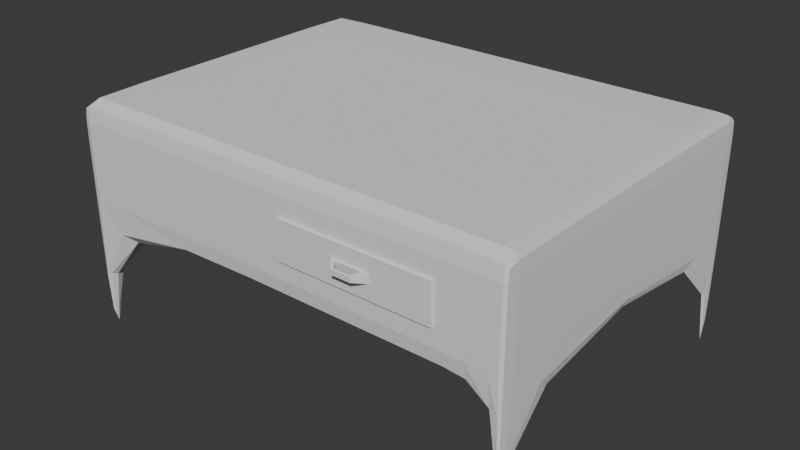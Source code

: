 # Source: Table.blend  (saved by Blender 4.3.32; exported with 4.5.12 LTS)
import bpy
from mathutils import Matrix  # noqa: F401  (used for matrix-valued properties, if any)

bpy.ops.wm.read_factory_settings(use_empty=True)
scene = bpy.context.scene
scene.name = 'Scene'

# ---- world
world_world = bpy.data.worlds.new('World'); scene.world = world_world
world_world.use_nodes = True; world_world.node_tree.nodes.clear()
_N = world_world.node_tree.nodes; _L = world_world.node_tree.links
n0 = _N.new('ShaderNodeOutputWorld'); n0.name = 'World Output'; n0.location = (300, 300)
n1 = _N.new('ShaderNodeBackground'); n1.name = 'Background'; n1.location = (10, 300)
n1.inputs[0].default_value = (0.05088, 0.05088, 0.05088, 1.0)
_L.new(n1.outputs[0], n0.inputs[0])
n0.is_active_output = True
world_world.color = (0.05088, 0.05088, 0.05088)
world_world.sun_shadow_jitter_overblur = 0.0

# ---- meshes
me_cube_001 = bpy.data.meshes.new('Cube.001')
me_cube_001.from_pydata([(-0.9951, -0.9858, -1.257), (-0.9927, -0.9787, 0.8333), (-0.9951, 0.9892, -1.257), (-0.9927, 0.9838, 0.8333), (0.9966, -0.9858, -1.257), (0.9949, -0.9787, 0.8333), (0.9966, 0.9892, -1.257), (0.9949, 0.9838, 0.8333), (0.7669, 0.9892, -0.8889), (-0.1046, 0.9892, -0.8889), (-0.1046, 0.9892, 0.8889), (0.7669, 0.9892, 0.8889), (-0.1046, -0.9858, -0.8889), (0.7669, -0.9858, -0.8889), (0.7669, -0.9858, 0.8889), (-0.1046, -0.9858, 0.8889), (-0.9951, -0.9858, -0.3333), (-0.9951, -0.9858, 0.3333), (-0.9951, 0.9892, 0.3333), (-0.9951, 0.9892, -0.3333), (0.9966, 0.9892, 0.3333), (0.9966, 0.9892, -0.3333), (0.9966, -0.9858, 0.3333), (0.9966, -0.9858, -0.3333), (0.7255, -1.0, -0.2222), (0.06791, -1.0, -0.2222), (-0.1046, 1.0, 0.3333), (-0.1046, 1.0, -0.3333), (0.7669, 1.0, 0.3333), (0.7669, 1.0, -0.3333), (0.7255, -1.0, 0.2222), (0.06791, -1.0, 0.2222), (-0.85, 0.9922, -1.185), (-0.8031, -0.9858, 0.8889), (-0.8031, 0.9892, 0.8889), (-0.85, -0.9898, -1.185), (-0.8031, 1.0, -0.3333), (-0.8031, 1.0, 0.3333), (-0.8031, -1.0, -0.3333), (-0.8031, -1.0, 0.3333), (0.9415, 0.9892, 0.8889), (0.9521, -0.9898, -1.185), (0.9521, 0.9922, -1.185), (0.9415, -0.9858, 0.8889), (0.9415, -1.0, -0.3333), (0.9415, -1.0, 0.3333), (0.9415, 1.0, -0.3333), (0.9415, 1.0, 0.3333), (-0.9965, -0.7029, -1.185), (-0.9951, -0.6206, 0.8889), (0.9975, -0.7029, -1.185), (0.9966, -0.6206, 0.8889), (0.7669, -0.6206, 1.0), (-0.1046, -0.6206, 1.0), (-0.1046, -0.6206, -1.0), (0.7669, -0.6206, -1.0), (1.0, -0.6206, -0.3333), (1.0, -0.6206, 0.3333), (-1.0, -0.6206, -0.3333), (-1.0, -0.6206, 0.3333), (-0.85, -0.7029, -1.265), (-0.8031, -0.6206, 1.0), (0.9415, -0.6206, 1.0), (0.9521, -0.7029, -1.265), (-0.9951, 0.6377, 0.8889), (0.9975, 0.721, -1.185), (-1.0, 0.6377, -0.3333), (-1.0, 0.6377, 0.3333), (-0.9965, 0.721, -1.185), (0.9966, 0.6377, 0.8889), (0.7669, 0.6377, 1.0), (-0.1046, 0.6377, 1.0), (-0.1046, 0.6377, -1.0), (0.7669, 0.6377, -1.0), (1.0, 0.6377, -0.3333), (1.0, 0.6377, 0.3333), (-0.85, 0.721, -1.265), (-0.8031, 0.6377, 1.0), (0.9415, 0.6377, 1.0), (0.9521, 0.721, -1.265), (0.1842, 0.9892, -0.8889), (0.1842, 0.9892, 0.8889), (0.1842, -0.9858, -0.8889), (0.1842, -0.9858, 0.8889), (0.1842, 1.0, -0.3333), (0.1842, 1.0, 0.3333), (0.1842, -1.0, -0.3333), (0.1842, -1.0, 0.3333), (0.1842, -0.6206, -1.0), (0.1842, -0.6206, 1.0), (0.1842, 0.6377, 1.0), (0.1842, 0.6377, -1.0), (0.6013, 0.9892, 0.8889), (0.6013, -0.9858, -0.8889), (0.6013, 1.0, -0.3333), (0.6013, 1.0, 0.3333), (0.6013, -0.6206, 1.0), (0.6013, 0.6377, 1.0), (0.6013, 0.9892, -0.8889), (0.6013, -0.9858, 0.8889), (0.6013, -1.0, -0.3333), (0.6013, -1.0, 0.3333), (0.6013, -0.6206, -1.0), (0.6013, 0.6377, -1.0), (-0.9927, -0.936, -2.655), (-0.9927, -0.9787, -2.655), (-0.978, 0.9838, -2.655), (-0.9927, 0.9838, -2.655), (0.9949, 0.9514, -2.655), (0.9949, 0.9838, -2.655), (0.9846, -0.9787, -2.655), (0.9949, -0.9787, -2.655), (-0.978, -0.9787, -2.655), (-0.978, -0.936, -2.655), (0.9846, 0.9838, -2.655), (0.9846, -0.936, -2.655), (0.9949, -0.936, -2.655), (-0.9927, 0.9514, -2.655), (-0.978, 0.9514, -2.655), (0.9846, 0.9514, -2.655), (-0.999, -0.9341, -1.249), (-0.9947, -0.9846, 0.6456), (-0.9947, 0.9284, 0.8794), (-0.9951, 0.9892, -0.6987), (-0.9724, 0.9979, -1.249), (0.9844, 0.9883, 0.8794), (0.9966, 0.9892, -0.6987), (0.9993, 0.9444, -1.249), (0.9963, -0.9179, 0.8794), (0.9966, -0.9858, -0.6987), (0.9866, -0.9972, -1.249), (-0.9635, -0.9846, 0.8794), (0.8561, 0.9895, -0.9195), (0.06623, 0.9892, -0.8889), (-0.4533, 0.9892, 0.8889), (0.7068, 0.9892, 0.8889), (-0.4583, -0.9862, -0.9195), (0.7068, -0.9858, -0.8889), (0.855, -0.9858, 0.8889), (0.06623, -0.9858, 0.8889), (0.7669, -0.9188, 0.9861), (-0.1046, -0.9188, 0.9861), (-0.1046, -0.9188, -0.9861), (0.7669, -0.9188, -0.9861), (0.7634, -0.9982, -0.6435), (-0.09022, -0.9982, -0.6435), (-0.1046, 0.9987, -0.6528), (0.7669, 0.9987, -0.6528), (-0.9951, -0.9858, -0.6987), (-0.9951, -0.9858, 4.657e-10), (-0.9947, 0.9883, 0.6456), (-0.9951, 0.9892, 2.328e-09), (0.9963, 0.9883, 0.6456), (0.9966, 0.9892, 2.328e-09), (0.9963, -0.9846, 0.6456), (0.9966, -0.9858, 2.328e-09), (0.7634, -0.9982, 0.6435), (0.7296, -1.0, 3.725e-09), (-0.09022, -0.9982, 0.6435), (0.06524, -1.0, -3.725e-09), (-0.1046, 0.9987, 0.6528), (-0.1046, 1.0, 2.328e-09), (0.7669, 0.9987, 0.6528), (0.7669, 1.0, 2.328e-09), (0.7068, 1.0, -0.3333), (0.7068, 1.0, 0.3333), (-0.4533, 1.0, -0.3333), (-0.4533, 1.0, 0.3333), (0.08779, -1.0, -0.3194), (0.08779, -1.0, 0.3194), (0.8508, -1.0, -0.3241), (0.8508, -1.0, 0.3241), (-0.9638, -0.9982, -0.3333), (-0.9638, -0.9982, 0.3333), (0.9996, -0.9188, -0.3333), (0.9996, -0.9188, 0.3333), (0.9846, 0.9987, -0.3333), (0.9846, 0.9987, 0.3333), (-0.9994, 0.9291, -0.3333), (-0.9994, 0.9291, 0.3333), (-0.4583, 0.9895, -0.9195), (-0.4533, -0.9858, 0.8889), (-0.9635, 0.9883, 0.8794), (-0.9724, -0.9972, -1.249), (-0.9638, 0.9987, -0.3333), (-0.9638, 0.9987, 0.3333), (-0.4355, -1.0, -0.3241), (-0.4355, -1.0, 0.3241), (-0.8031, -1.0, 0.0), (-0.8081, -0.9989, -0.6834), (-0.8031, 1.0, 2.328e-09), (-0.8081, 0.9992, -0.6834), (-0.8031, 0.9987, 0.6528), (-0.8093, -0.9345, -1.337), (-0.8031, -0.9188, 0.9861), (-0.8031, -0.9982, 0.6528), (0.855, 0.9892, 0.8889), (0.8561, -0.9862, -0.9195), (0.9866, 0.9979, -1.249), (0.9844, -0.9846, 0.8794), (0.9846, -0.9982, -0.3333), (0.9846, -0.9982, 0.3333), (0.855, 1.0, -0.3333), (0.855, 1.0, 0.3333), (0.9415, 1.0, 2.328e-09), (0.9426, 0.9992, -0.6834), (0.9415, -1.0, 0.0), (0.9426, -0.9989, -0.6834), (0.9415, -0.9982, 0.6528), (0.9415, -0.9188, 0.9861), (0.9411, -0.9345, -1.337), (0.9415, 0.9987, 0.6528), (-0.9954, 0.01002, -0.9501), (-0.9947, -0.9179, 0.8794), (0.9993, -0.9341, -1.249), (0.9966, 0.009844, 0.8889), (0.7669, 0.009844, 1.0), (-0.1046, 0.009844, 1.0), (-0.1046, 0.009844, -1.0), (0.7669, 0.009844, -1.0), (1.0, 0.009844, -0.3333), (1.0, 0.009844, 0.3333), (-0.9994, -0.9188, -0.3333), (-0.9994, -0.9188, 0.3333), (-0.8131, 0.01002, -1.055), (-0.8031, 0.009844, 1.0), (0.9415, 0.009844, 1.0), (0.9438, 0.01002, -1.055), (0.8561, -0.6294, -1.027), (0.9846, -0.6206, 0.9861), (-0.4533, -0.6206, 1.0), (-0.9726, -0.627, -1.337), (-1.0, -0.6206, 0.0), (-0.9996, -0.6294, -0.6834), (1.0, -0.6206, 2.328e-09), (0.9997, -0.6294, -0.6834), (0.06623, -0.6206, -1.0), (-0.4583, -0.6294, -1.027), (0.7068, -0.6206, 1.0), (0.855, -0.6206, 1.0), (-0.9638, -0.6206, 0.9861), (0.9867, -0.627, -1.337), (0.9996, -0.6206, 0.6528), (-0.9994, -0.6206, 0.6528), (-0.9951, 0.009844, 0.8889), (0.9968, 0.01002, -0.9501), (-1.0, 0.009844, -0.3333), (-1.0, 0.009844, 0.3333), (-0.999, 0.9444, -1.249), (0.9963, 0.9284, 0.8794), (0.7669, 0.9291, 0.9861), (-0.1046, 0.9291, 0.9861), (-0.1046, 0.9291, -0.9861), (0.7669, 0.9291, -0.9861), (0.9996, 0.9291, -0.3333), (0.9996, 0.9291, 0.3333), (-0.8093, 0.9448, -1.337), (-0.8031, 0.9291, 0.9861), (0.9415, 0.9291, 0.9861), (0.9411, 0.9448, -1.337), (0.9996, 0.6377, 0.6528), (0.9867, 0.647, -1.337), (-0.9638, 0.6377, 0.9861), (0.855, 0.6377, 1.0), (0.7068, 0.6377, 1.0), (-0.4583, 0.6466, -1.027), (0.06623, 0.6377, -1.0), (0.9997, 0.6466, -0.6834), (1.0, 0.6377, 2.328e-09), (-0.9726, 0.647, -1.337), (-0.4533, 0.6377, 1.0), (0.9846, 0.6377, 0.9861), (0.8561, 0.6466, -1.027), (-1.0, 0.6377, 2.328e-09), (-0.9996, 0.6466, -0.6834), (-0.9994, 0.6377, 0.6528), (0.392, 0.9892, -0.8889), (0.06623, 0.9892, 0.8889), (0.06623, -0.9858, -0.8889), (0.392, -0.9858, 0.8889), (0.06623, 1.0, -0.3333), (0.06623, 1.0, 0.3333), (0.392, -1.0, -0.3333), (0.392, -1.0, 0.3333), (0.392, -0.6206, -1.0), (0.06623, -0.6206, 1.0), (0.06623, 0.6377, 1.0), (0.392, 0.6377, -1.0), (0.1842, 0.9291, -0.9861), (0.1842, 0.9291, 0.9861), (0.1842, 0.009844, 1.0), (0.1842, 0.009844, -1.0), (0.1842, -0.9982, -0.6528), (0.1842, 1.0, 2.328e-09), (0.1842, 0.9987, -0.6528), (0.1842, 0.9987, 0.6528), (0.1842, -0.9982, 0.6528), (0.1842, -0.9188, -0.9861), (0.1842, -0.9188, 0.9861), (0.392, 0.9892, 0.8889), (0.392, -0.9858, -0.8889), (0.392, 1.0, -0.3333), (0.392, 1.0, 0.3333), (0.392, -0.6206, 1.0), (0.392, 0.6377, 1.0), (0.7068, 0.9892, -0.8889), (0.7068, -0.9858, 0.8889), (0.7016, -1.0, -0.3194), (0.7016, -1.0, 0.3194), (0.7068, -0.6206, -1.0), (0.7068, 0.6377, -1.0), (0.6013, -0.9188, 0.9861), (0.6013, -0.9982, 0.6528), (0.6013, -0.9982, -0.6528), (0.6013, 0.009844, 1.0), (0.6013, 0.9291, 0.9861), (0.6013, 0.9291, -0.9861), (0.6013, 0.009844, -1.0), (0.6013, 1.0, 2.328e-09), (0.6013, 0.9987, -0.6528), (0.6013, 0.9987, 0.6528), (0.6013, -0.9188, -0.9861), (-0.9943, -0.9574, -2.776), (-0.9854, 0.9874, -2.776), (0.996, 0.9676, -2.776), (0.9898, -0.9833, -2.776), (-0.9854, -0.9833, -2.776), (-0.9764, -0.9574, -2.776), (0.9898, 0.9874, -2.776), (0.9835, -0.9574, -2.776), (0.996, -0.9574, -2.776), (-0.9854, -0.9314, -2.776), (0.9898, -0.9314, -2.776), (-0.9943, 0.9676, -2.776), (-0.9764, 0.9676, -2.776), (0.9835, 0.9676, -2.776), (0.9898, 0.9479, -2.776), (-0.9854, 0.9479, -2.776), (0.9963, -0.9846, -2.066), (0.9964, -0.9068, -2.06), (0.98, 0.9886, -2.06), (0.98, 0.9238, -2.068), (-0.9631, -0.985, -2.06), (-0.9631, -0.9068, -2.068), (0.9964, 0.9238, -2.06), (0.9963, 0.9883, -2.066), (-0.9948, -0.9068, -2.06), (-0.9947, -0.9846, -2.066), (-0.9948, 0.9238, -2.06), (-0.9631, 0.9238, -2.068), (0.98, -0.9068, -2.068), (0.98, -0.985, -2.06), (-0.9947, 0.9883, -2.066), (-0.9631, 0.9886, -2.06), (-0.9988, 0.9289, 0.651), (0.9845, 0.9974, 0.651), (0.9992, -0.9186, 0.651), (-0.9637, -0.9965, 0.651), (0.9988, 0.9634, -2.076), (-0.9637, -0.9186, 0.9727), (0.855, -0.9188, 0.9861), (0.06623, -0.9188, 0.9861), (-0.4555, -0.9211, -1.027), (0.7068, -0.9188, -0.9861), (0.8541, -0.9982, 0.6505), (0.06982, -0.9982, 0.6505), (-0.4533, 0.9987, 0.6528), (0.7068, 0.9987, 0.6528), (0.7068, 0.9987, -0.6528), (0.7068, 1.0, 1.921e-09), (-0.4546, 0.9987, -0.6585), (-0.4533, 1.0, 1.921e-09), (0.06982, -0.9982, -0.6505), (0.8544, -0.9983, -0.6562), (0.8503, -1.0, -3.725e-09), (-0.9651, -0.998, -0.6968), (-0.9638, -0.9982, 0.0), (0.9995, -0.921, -0.6968), (0.9996, -0.9188, 1.921e-09), (0.9849, 0.9985, -0.6968), (0.9846, 0.9987, 1.921e-09), (-0.9993, 0.9313, -0.6968), (-0.9994, 0.9291, 1.921e-09), (-0.4321, -1.0, 0.0), (-0.451, -0.9983, -0.6562), (-0.9638, 0.9987, 1.921e-09), (-0.9651, 0.9985, -0.6968), (-0.9637, 0.9974, 0.651), (-0.9535, -0.9532, -2.084), (-0.4533, -0.9188, 0.9861), (-0.4498, -0.9982, 0.6505), (0.855, 1.0, 1.921e-09), (0.8553, 0.9987, -0.6585), (0.9846, -0.9982, 1.921e-09), (0.9849, -0.998, -0.6968), (0.9845, -0.9965, 0.651), (0.9845, -0.9186, 0.9727), (0.8553, -0.9211, -1.027), (0.855, 0.9987, 0.6528), (0.8556, 0.009869, -1.01), (0.9846, 0.009844, 0.9861), (-0.4533, 0.009844, 1.0), (-0.9664, 0.01018, -1.069), (-0.9994, -0.9188, 0.0), (-0.9993, -0.921, -0.6968), (1.0, 0.009844, 1.921e-09), (0.9996, 0.009869, -0.6643), (0.7068, 0.009844, -1.0), (-0.4559, 0.009869, -1.01), (0.06623, 0.009844, 1.0), (0.855, 0.009844, 1.0), (-0.9638, 0.009844, 0.9861), (0.9852, 0.01018, -1.069), (0.9996, 0.009844, 0.6528), (-0.9988, -0.9186, 0.651), (0.9992, 0.9289, 0.651), (0.9761, 0.9635, -2.084), (-0.9637, 0.9289, 0.9727), (0.855, 0.9291, 0.9861), (0.06623, 0.9291, 0.9861), (-0.4555, 0.9314, -1.027), (0.7068, 0.9291, -0.9861), (0.9995, 0.9313, -0.6968), (0.9996, 0.9291, 1.921e-09), (0.9988, -0.9531, -2.076), (-0.4533, 0.9291, 0.9861), (0.9845, 0.9289, 0.9727), (0.8553, 0.9314, -1.027), (-1.0, 0.009844, 1.921e-09), (-0.9995, 0.009869, -0.6643), (-0.9994, 0.009843, 0.6528), (0.06623, 0.9291, -0.9861), (0.392, 0.9291, 0.9861), (0.392, 0.009844, 1.0), (0.06623, 0.009844, -1.0), (0.392, -0.9982, -0.6528), (0.06623, 1.0, 1.921e-09), (0.06623, 0.9987, -0.6528), (0.06623, 0.9987, 0.6528), (0.392, -0.9982, 0.6528), (0.06623, -0.9188, -0.9861), (0.392, -0.9188, 0.9861), (0.7068, -0.9188, 0.9861), (0.706, -0.9982, 0.6505), (0.706, -0.9982, -0.6505), (0.7068, 0.009844, 1.0), (0.7068, 0.9291, 0.9861), (0.392, 0.9291, -0.9861), (0.392, 0.009844, -1.0), (0.392, 1.0, 1.921e-09), (0.392, 0.9987, -0.6528), (0.392, 0.9987, 0.6528), (0.392, -0.9188, -0.9861), (0.9898, -0.9574, -3.029), (-0.9854, -0.9574, -3.029), (0.9898, 0.9676, -3.029), (-0.9854, 0.9676, -3.029), (-0.9983, -0.9531, -2.076), (-0.9831, -0.8858, -2.084), (0.9892, 0.9051, -2.084), (-0.9831, 0.9051, -2.084), (0.9761, -0.9532, -2.084), (-0.9983, 0.9634, -2.076), (0.9892, -0.9949, -2.076), (0.9892, -0.8858, -2.084), (-0.9535, 0.9635, -2.084), (-0.983, -0.9949, -2.076), (0.9892, 0.9961, -2.076), (-0.983, 0.9961, -2.076)], [], [(67, 275, 354, 179), (275, 64, 122, 354), (354, 122, 3, 150), (179, 354, 150, 18), (47, 211, 355, 177), (211, 40, 125, 355), (355, 125, 7, 152), (177, 355, 152, 20), (57, 242, 356, 175), (242, 51, 128, 356), (356, 128, 5, 154), (175, 356, 154, 22), (39, 195, 357, 173), (195, 33, 131, 357), (357, 131, 1, 121), (173, 357, 121, 17), (6, 127, 358, 345), (127, 65, 344, 358), (358, 344, 108, 324), (345, 358, 324, 109), (61, 240, 359, 194), (240, 49, 213, 359), (359, 213, 1, 131), (194, 359, 131, 33), (62, 239, 360, 209), (239, 52, 140, 360), (360, 140, 14, 138), (209, 360, 138, 43), (89, 285, 361, 298), (285, 53, 141, 361), (361, 141, 15, 139), (298, 361, 139, 83), (60, 237, 362, 193), (237, 54, 142, 362), (362, 142, 12, 136), (193, 362, 136, 35), (102, 309, 363, 321), (309, 55, 143, 363), (363, 143, 13, 137), (321, 363, 137, 93), (45, 208, 364, 171), (208, 43, 138, 364), (364, 138, 14, 156), (171, 364, 156, 30), (87, 296, 365, 169), (296, 83, 139, 365), (365, 139, 15, 158), (169, 365, 158, 31), (37, 192, 366, 167), (192, 34, 134, 366), (366, 134, 10, 160), (167, 366, 160, 26), (95, 320, 367, 165), (320, 92, 135, 367), (367, 135, 11, 162), (165, 367, 162, 28), (98, 319, 368, 305), (319, 94, 164, 368), (368, 164, 29, 147), (305, 368, 147, 8), (94, 318, 369, 164), (318, 95, 165, 369), (369, 165, 28, 163), (164, 369, 163, 29), (32, 191, 370, 180), (191, 36, 166, 370), (370, 166, 27, 146), (180, 370, 146, 9), (36, 190, 371, 166), (190, 37, 167, 371), (371, 167, 26, 161), (166, 371, 161, 27), (82, 292, 372, 278), (292, 86, 168, 372), (372, 168, 25, 145), (278, 372, 145, 12), (41, 207, 373, 197), (207, 44, 170, 373), (373, 170, 24, 144), (197, 373, 144, 13), (44, 206, 374, 170), (206, 45, 171, 374), (374, 171, 30, 157), (170, 374, 157, 24), (35, 189, 375, 183), (189, 38, 172, 375), (375, 172, 16, 148), (183, 375, 148, 0), (38, 188, 376, 172), (188, 39, 173, 376), (376, 173, 17, 149), (172, 376, 149, 16), (50, 235, 377, 214), (235, 56, 174, 377), (377, 174, 23, 129), (214, 377, 129, 4), (56, 234, 378, 174), (234, 57, 175, 378), (378, 175, 22, 155), (174, 378, 155, 23), (42, 205, 379, 198), (205, 46, 176, 379), (379, 176, 21, 126), (198, 379, 126, 6), (46, 204, 380, 176), (204, 47, 177, 380), (380, 177, 20, 153), (176, 380, 153, 21), (68, 274, 381, 248), (274, 66, 178, 381), (381, 178, 19, 123), (248, 381, 123, 2), (66, 273, 382, 178), (273, 67, 179, 382), (382, 179, 18, 151), (178, 382, 151, 19), (25, 159, 383, 186), (159, 31, 187, 383), (383, 187, 39, 188), (186, 383, 188, 38), (12, 145, 384, 136), (145, 25, 186, 384), (384, 186, 38, 189), (136, 384, 189, 35), (19, 151, 385, 184), (151, 18, 185, 385), (385, 185, 37, 190), (184, 385, 190, 36), (2, 123, 386, 124), (123, 19, 184, 386), (386, 184, 36, 191), (124, 386, 191, 32), (18, 150, 387, 185), (150, 3, 182, 387), (387, 182, 34, 192), (185, 387, 192, 37), (60, 193, 388, 343), (193, 35, 342, 388), (388, 342, 112, 327), (343, 388, 327, 113), (53, 230, 389, 141), (230, 61, 194, 389), (389, 194, 33, 181), (141, 389, 181, 15), (31, 158, 390, 187), (158, 15, 181, 390), (390, 181, 33, 195), (187, 390, 195, 39), (29, 163, 391, 202), (163, 28, 203, 391), (391, 203, 47, 204), (202, 391, 204, 46), (8, 147, 392, 132), (147, 29, 202, 392), (392, 202, 46, 205), (132, 392, 205, 42), (23, 155, 393, 200), (155, 22, 201, 393), (393, 201, 45, 206), (200, 393, 206, 44), (4, 129, 394, 130), (129, 23, 200, 394), (394, 200, 44, 207), (130, 394, 207, 41), (22, 154, 395, 201), (154, 5, 199, 395), (395, 199, 43, 208), (201, 395, 208, 45), (51, 229, 396, 128), (229, 62, 209, 396), (396, 209, 43, 199), (128, 396, 199, 5), (55, 228, 397, 143), (228, 63, 210, 397), (397, 210, 41, 197), (143, 397, 197, 13), (28, 162, 398, 203), (162, 11, 196, 398), (398, 196, 40, 211), (203, 398, 211, 47), (73, 272, 399, 219), (272, 79, 227, 399), (399, 227, 63, 228), (219, 399, 228, 55), (69, 271, 400, 215), (271, 78, 226, 400), (400, 226, 62, 229), (215, 400, 229, 51), (71, 270, 401, 217), (270, 77, 225, 401), (401, 225, 61, 230), (217, 401, 230, 53), (68, 269, 402, 212), (269, 76, 224, 402), (402, 224, 60, 231), (212, 402, 231, 48), (16, 149, 403, 222), (149, 17, 223, 403), (403, 223, 59, 232), (222, 403, 232, 58), (0, 148, 404, 120), (148, 16, 222, 404), (404, 222, 58, 233), (120, 404, 233, 48), (74, 268, 405, 220), (268, 75, 221, 405), (405, 221, 57, 234), (220, 405, 234, 56), (65, 267, 406, 245), (267, 74, 220, 406), (406, 220, 56, 235), (245, 406, 235, 50), (103, 310, 407, 317), (310, 73, 219, 407), (407, 219, 55, 309), (317, 407, 309, 102), (76, 265, 408, 224), (265, 72, 218, 408), (408, 218, 54, 237), (224, 408, 237, 60), (90, 286, 409, 290), (286, 71, 217, 409), (409, 217, 53, 285), (290, 409, 285, 89), (78, 263, 410, 226), (263, 70, 216, 410), (410, 216, 52, 239), (226, 410, 239, 62), (77, 262, 411, 225), (262, 64, 244, 411), (411, 244, 49, 240), (225, 411, 240, 61), (79, 261, 412, 227), (261, 65, 245, 412), (412, 245, 50, 241), (227, 412, 241, 63), (75, 260, 413, 221), (260, 69, 215, 413), (413, 215, 51, 242), (221, 413, 242, 57), (17, 121, 414, 223), (121, 1, 213, 414), (414, 213, 49, 243), (223, 414, 243, 59), (20, 152, 415, 255), (152, 7, 249, 415), (415, 249, 69, 260), (255, 415, 260, 75), (79, 259, 416, 341), (259, 42, 340, 416), (416, 340, 114, 335), (341, 416, 335, 119), (34, 182, 417, 257), (182, 3, 122, 417), (417, 122, 64, 262), (257, 417, 262, 77), (40, 196, 418, 258), (196, 11, 250, 418), (418, 250, 70, 263), (258, 418, 263, 78), (81, 277, 419, 289), (277, 10, 251, 419), (419, 251, 71, 286), (289, 419, 286, 90), (32, 180, 420, 256), (180, 9, 252, 420), (420, 252, 72, 265), (256, 420, 265, 76), (98, 305, 421, 316), (305, 8, 253, 421), (421, 253, 73, 310), (316, 421, 310, 103), (6, 126, 422, 127), (126, 21, 254, 422), (422, 254, 74, 267), (127, 422, 267, 65), (21, 153, 423, 254), (153, 20, 255, 423), (423, 255, 75, 268), (254, 423, 268, 74), (50, 214, 424, 339), (214, 4, 338, 424), (424, 338, 111, 330), (339, 424, 330, 116), (10, 134, 425, 251), (134, 34, 257, 425), (425, 257, 77, 270), (251, 425, 270, 71), (7, 125, 426, 249), (125, 40, 258, 426), (426, 258, 78, 271), (249, 426, 271, 69), (8, 132, 427, 253), (132, 42, 259, 427), (427, 259, 79, 272), (253, 427, 272, 73), (58, 232, 428, 246), (232, 59, 247, 428), (428, 247, 67, 273), (246, 428, 273, 66), (48, 233, 429, 212), (233, 58, 246, 429), (429, 246, 66, 274), (212, 429, 274, 68), (59, 243, 430, 247), (243, 49, 244, 430), (430, 244, 64, 275), (247, 430, 275, 67), (9, 133, 431, 252), (133, 80, 288, 431), (431, 288, 91, 266), (252, 431, 266, 72), (92, 299, 432, 315), (299, 81, 289, 432), (432, 289, 90, 304), (315, 432, 304, 97), (97, 304, 433, 314), (304, 90, 290, 433), (433, 290, 89, 303), (314, 433, 303, 96), (72, 266, 434, 218), (266, 91, 291, 434), (434, 291, 88, 236), (218, 434, 236, 54), (93, 313, 435, 300), (313, 100, 282, 435), (435, 282, 86, 292), (300, 435, 292, 82), (27, 161, 436, 280), (161, 26, 281, 436), (436, 281, 85, 293), (280, 436, 293, 84), (9, 146, 437, 133), (146, 27, 280, 437), (437, 280, 84, 294), (133, 437, 294, 80), (26, 160, 438, 281), (160, 10, 277, 438), (438, 277, 81, 295), (281, 438, 295, 85), (101, 312, 439, 283), (312, 99, 279, 439), (439, 279, 83, 296), (283, 439, 296, 87), (54, 236, 440, 142), (236, 88, 297, 440), (440, 297, 82, 278), (142, 440, 278, 12), (96, 303, 441, 311), (303, 89, 298, 441), (441, 298, 83, 279), (311, 441, 279, 99), (52, 238, 442, 140), (238, 96, 311, 442), (442, 311, 99, 306), (140, 442, 306, 14), (30, 156, 443, 308), (156, 14, 306, 443), (443, 306, 99, 312), (308, 443, 312, 101), (13, 144, 444, 137), (144, 24, 307, 444), (444, 307, 100, 313), (137, 444, 313, 93), (70, 264, 445, 216), (264, 97, 314, 445), (445, 314, 96, 238), (216, 445, 238, 52), (11, 135, 446, 250), (135, 92, 315, 446), (446, 315, 97, 264), (250, 446, 264, 70), (80, 276, 447, 288), (276, 98, 316, 447), (447, 316, 103, 287), (288, 447, 287, 91), (91, 287, 448, 291), (287, 103, 317, 448), (448, 317, 102, 284), (291, 448, 284, 88), (84, 293, 449, 301), (293, 85, 302, 449), (449, 302, 95, 318), (301, 449, 318, 94), (80, 294, 450, 276), (294, 84, 301, 450), (450, 301, 94, 319), (276, 450, 319, 98), (85, 295, 451, 302), (295, 81, 299, 451), (451, 299, 92, 320), (302, 451, 320, 95), (88, 284, 452, 297), (284, 102, 321, 452), (452, 321, 93, 300), (297, 452, 300, 82), (115, 332, 453, 329), (332, 116, 330, 453), (453, 330, 111, 325), (329, 453, 325, 110), (104, 331, 454, 322), (331, 113, 327, 454), (454, 327, 112, 326), (322, 454, 326, 105), (114, 328, 455, 335), (328, 109, 324, 455), (455, 324, 108, 336), (335, 455, 336, 119), (107, 323, 456, 333), (323, 106, 334, 456), (456, 334, 118, 337), (333, 456, 337, 117), (0, 120, 457, 347), (120, 48, 346, 457), (457, 346, 104, 322), (347, 457, 322, 105), (48, 231, 458, 346), (231, 60, 343, 458), (458, 343, 113, 331), (346, 458, 331, 104), (65, 261, 459, 344), (261, 79, 341, 459), (459, 341, 119, 336), (344, 459, 336, 108), (76, 269, 460, 349), (269, 68, 348, 460), (460, 348, 117, 337), (349, 460, 337, 118), (41, 210, 461, 351), (210, 63, 350, 461), (461, 350, 115, 329), (351, 461, 329, 110), (68, 248, 462, 348), (248, 2, 352, 462), (462, 352, 107, 333), (348, 462, 333, 117), (4, 130, 463, 338), (130, 41, 351, 463), (463, 351, 110, 325), (338, 463, 325, 111), (63, 241, 464, 350), (241, 50, 339, 464), (464, 339, 116, 332), (350, 464, 332, 115), (32, 256, 465, 353), (256, 76, 349, 465), (465, 349, 118, 334), (353, 465, 334, 106), (35, 183, 466, 342), (183, 0, 347, 466), (466, 347, 105, 326), (342, 466, 326, 112), (42, 198, 467, 340), (198, 6, 345, 467), (467, 345, 109, 328), (340, 467, 328, 114), (2, 124, 468, 352), (124, 32, 353, 468), (468, 353, 106, 323), (352, 468, 323, 107)])
_uv = me_cube_001.uv_layers.new(name='UVMap')
_uv.uv.foreach_set('vector', [0.5417, 0.2047, 0.5833, 0.2078, 0.5833, 0.242, 0.5417, 0.2412, 0.5833, 0.2078, 0.625, 0.2419, 0.625, 0.246, 0.5833, 0.242, 0.5833, 0.242, 0.625, 0.246, 0.625, 0.25, 0.5833, 0.2493, 0.5417, 0.2412, 0.5833, 0.242, 0.5833, 0.2493, 0.5417, 0.2493, 0.5417, 0.4927, 0.5833, 0.4931, 0.5833, 0.4983, 0.5417, 0.4982, 0.5833, 0.4931, 0.625, 0.4974, 0.625, 0.4987, 0.5833, 0.4983, 0.5833, 0.4983, 0.625, 0.4987, 0.625, 0.5, 0.5831, 0.5008, 0.5417, 0.4982, 0.5833, 0.4983, 0.5831, 0.5008, 0.5417, 0.5009, 0.5417, 0.7026, 0.5817, 0.7026, 0.5819, 0.7399, 0.5417, 0.7399, 0.5817, 0.7026, 0.6115, 0.7026, 0.6127, 0.74, 0.5819, 0.7399, 0.5819, 0.7399, 0.6127, 0.74, 0.625, 0.75, 0.5831, 0.7488, 0.5417, 0.7399, 0.5819, 0.7399, 0.5831, 0.7488, 0.5417, 0.7487, 0.5417, 0.9754, 0.5833, 0.9771, 0.5833, 0.996, 0.5417, 0.9956, 0.5833, 0.9771, 0.625, 0.9963, 0.625, 0.9982, 0.5833, 0.996, 0.5833, 0.996, 0.625, 0.9982, 0.625, 1.0, 0.5833, 1.0, 0.5417, 0.9956, 0.5833, 0.996, 0.5833, 1.0, 0.5417, 1.0, 0.3889, 0.5009, 0.3884, 0.5069, 0.3765, 0.5045, 0.3767, 0.5008, 0.3884, 0.5069, 0.3847, 0.5349, 0.3756, 0.5095, 0.3765, 0.5045, 0.3765, 0.5045, 0.3756, 0.5095, 0.3744, 0.5061, 0.3746, 0.5038, 0.3767, 0.5008, 0.3765, 0.5045, 0.3746, 0.5038, 0.375, 0.5, 0.8504, 0.7026, 0.8706, 0.7056, 0.871, 0.7408, 0.8521, 0.7401, 0.8706, 0.7056, 0.875, 0.7393, 0.875, 0.7447, 0.871, 0.7408, 0.871, 0.7408, 0.875, 0.7447, 0.875, 0.75, 0.8732, 0.75, 0.8521, 0.7401, 0.871, 0.7408, 0.8732, 0.75, 0.8713, 0.75, 0.6323, 0.7026, 0.6431, 0.7026, 0.6431, 0.7401, 0.6319, 0.7401, 0.6431, 0.7026, 0.6541, 0.7026, 0.6545, 0.7401, 0.6431, 0.7401, 0.6431, 0.7401, 0.6545, 0.7401, 0.6586, 0.75, 0.6431, 0.75, 0.6319, 0.7401, 0.6431, 0.7401, 0.6431, 0.75, 0.6276, 0.75, 0.727, 0.7026, 0.7417, 0.7026, 0.7415, 0.7401, 0.728, 0.7401, 0.7417, 0.7026, 0.7631, 0.7026, 0.7613, 0.7401, 0.7415, 0.7401, 0.7415, 0.7401, 0.7613, 0.7401, 0.742, 0.75, 0.7406, 0.75, 0.728, 0.7401, 0.7415, 0.7401, 0.7406, 0.75, 0.7393, 0.75, 0.1437, 0.7129, 0.1927, 0.7037, 0.1932, 0.7403, 0.1477, 0.742, 0.1927, 0.7037, 0.2369, 0.7026, 0.2387, 0.7401, 0.1932, 0.7403, 0.1932, 0.7403, 0.2387, 0.7401, 0.258, 0.75, 0.1934, 0.75, 0.1477, 0.742, 0.1932, 0.7403, 0.1934, 0.75, 0.1287, 0.75, 0.3252, 0.7026, 0.3384, 0.7026, 0.3385, 0.7401, 0.3262, 0.7401, 0.3384, 0.7026, 0.3459, 0.7026, 0.3455, 0.7401, 0.3385, 0.7401, 0.3385, 0.7401, 0.3455, 0.7401, 0.3414, 0.75, 0.3393, 0.75, 0.3262, 0.7401, 0.3385, 0.7401, 0.3393, 0.75, 0.3372, 0.75, 0.5417, 0.7573, 0.5833, 0.7569, 0.5833, 0.7682, 0.5417, 0.7686, 0.5833, 0.7569, 0.625, 0.7526, 0.625, 0.7681, 0.5833, 0.7682, 0.5833, 0.7682, 0.625, 0.7681, 0.625, 0.7836, 0.5833, 0.7799, 0.5417, 0.7686, 0.5833, 0.7682, 0.5833, 0.7799, 0.5417, 0.7836, 0.5417, 0.8643, 0.5833, 0.854, 0.5833, 0.8664, 0.5417, 0.8656, 0.5833, 0.854, 0.625, 0.8643, 0.625, 0.8656, 0.5833, 0.8664, 0.5833, 0.8664, 0.625, 0.8656, 0.625, 0.867, 0.5833, 0.8846, 0.5417, 0.8656, 0.5833, 0.8664, 0.5833, 0.8846, 0.5417, 0.867, 0.5417, 0.2746, 0.5833, 0.2729, 0.5833, 0.3183, 0.5417, 0.3183, 0.5833, 0.2729, 0.625, 0.2537, 0.625, 0.3184, 0.5833, 0.3183, 0.5833, 0.3183, 0.625, 0.3184, 0.625, 0.383, 0.5833, 0.3637, 0.5417, 0.3183, 0.5833, 0.3183, 0.5833, 0.3637, 0.5417, 0.3619, 0.5417, 0.4502, 0.5833, 0.4512, 0.5833, 0.4635, 0.5417, 0.4634, 0.5833, 0.4512, 0.625, 0.4622, 0.625, 0.4643, 0.5833, 0.4635, 0.5833, 0.4635, 0.625, 0.4643, 0.625, 0.4664, 0.5833, 0.4705, 0.5417, 0.4634, 0.5833, 0.4635, 0.5833, 0.4705, 0.5417, 0.4709, 0.375, 0.4622, 0.4167, 0.4512, 0.4167, 0.4635, 0.375, 0.4643, 0.4167, 0.4512, 0.4583, 0.4502, 0.4583, 0.4634, 0.4167, 0.4635, 0.4167, 0.4635, 0.4583, 0.4634, 0.4583, 0.4709, 0.4167, 0.4705, 0.375, 0.4643, 0.4167, 0.4635, 0.4167, 0.4705, 0.375, 0.4664, 0.4583, 0.4502, 0.5, 0.4502, 0.5, 0.4634, 0.4583, 0.4634, 0.5, 0.4502, 0.5417, 0.4502, 0.5417, 0.4634, 0.5, 0.4634, 0.5, 0.4634, 0.5417, 0.4634, 0.5417, 0.4709, 0.5, 0.4709, 0.4583, 0.4634, 0.5, 0.4634, 0.5, 0.4709, 0.4583, 0.4709, 0.375, 0.2537, 0.417, 0.2729, 0.4167, 0.3183, 0.375, 0.3184, 0.417, 0.2729, 0.4583, 0.2746, 0.4583, 0.3183, 0.4167, 0.3183, 0.4167, 0.3183, 0.4583, 0.3183, 0.4583, 0.3619, 0.4167, 0.3637, 0.375, 0.3184, 0.4167, 0.3183, 0.4167, 0.3637, 0.375, 0.383, 0.4583, 0.2746, 0.5, 0.2746, 0.5, 0.3183, 0.4583, 0.3183, 0.5, 0.2746, 0.5417, 0.2746, 0.5417, 0.3183, 0.5, 0.3183, 0.5, 0.3183, 0.5417, 0.3183, 0.5417, 0.3619, 0.5, 0.3619, 0.4583, 0.3183, 0.5, 0.3183, 0.5, 0.3619, 0.4583, 0.3619, 0.375, 0.8643, 0.4167, 0.854, 0.4167, 0.8664, 0.375, 0.8656, 0.4167, 0.854, 0.4583, 0.8643, 0.4583, 0.8656, 0.4167, 0.8664, 0.4167, 0.8664, 0.4583, 0.8656, 0.4583, 0.867, 0.4167, 0.8846, 0.375, 0.8656, 0.4167, 0.8664, 0.4167, 0.8846, 0.375, 0.867, 0.375, 0.7526, 0.417, 0.7569, 0.4167, 0.7682, 0.375, 0.7681, 0.417, 0.7569, 0.4583, 0.7573, 0.4583, 0.7686, 0.4167, 0.7682, 0.4167, 0.7682, 0.4583, 0.7686, 0.4583, 0.7836, 0.4167, 0.7799, 0.375, 0.7681, 0.4167, 0.7682, 0.4167, 0.7799, 0.375, 0.7836, 0.4583, 0.7573, 0.5, 0.7573, 0.5, 0.7687, 0.4583, 0.7686, 0.5, 0.7573, 0.5417, 0.7573, 0.5417, 0.7686, 0.5, 0.7687, 0.5, 0.7687, 0.5417, 0.7686, 0.5417, 0.7836, 0.5, 0.7836, 0.4583, 0.7686, 0.5, 0.7687, 0.5, 0.7836, 0.4583, 0.7836, 0.375, 0.9963, 0.417, 0.9771, 0.4178, 0.996, 0.3866, 0.9977, 0.417, 0.9771, 0.4583, 0.9754, 0.4583, 0.9956, 0.4178, 0.996, 0.4178, 0.996, 0.4583, 0.9956, 0.4583, 1.0, 0.4167, 1.0, 0.3866, 0.9977, 0.4178, 0.996, 0.4167, 1.0, 0.375, 1.0, 0.4583, 0.9754, 0.5, 0.9754, 0.5, 0.9956, 0.4583, 0.9956, 0.5, 0.9754, 0.5417, 0.9754, 0.5417, 0.9956, 0.5, 0.9956, 0.5, 0.9956, 0.5417, 0.9956, 0.5417, 1.0, 0.5, 1.0, 0.4583, 0.9956, 0.5, 0.9956, 0.5, 1.0, 0.4583, 1.0, 0.3847, 0.7129, 0.418, 0.7037, 0.4183, 0.7402, 0.3884, 0.7418, 0.418, 0.7037, 0.4583, 0.7026, 0.4583, 0.7399, 0.4183, 0.7402, 0.4183, 0.7402, 0.4583, 0.7399, 0.4583, 0.7487, 0.4184, 0.7487, 0.3884, 0.7418, 0.4183, 0.7402, 0.4184, 0.7487, 0.3889, 0.7487, 0.4583, 0.7026, 0.5, 0.7026, 0.5, 0.7399, 0.4583, 0.7399, 0.5, 0.7026, 0.5417, 0.7026, 0.5417, 0.7399, 0.5, 0.7399, 0.5, 0.7399, 0.5417, 0.7399, 0.5417, 0.7487, 0.5, 0.7487, 0.4583, 0.7399, 0.5, 0.7399, 0.5, 0.7487, 0.4583, 0.7487, 0.375, 0.4974, 0.417, 0.4931, 0.4181, 0.4983, 0.3877, 0.4987, 0.417, 0.4931, 0.4583, 0.4927, 0.4583, 0.4982, 0.4181, 0.4983, 0.4181, 0.4983, 0.4583, 0.4982, 0.4583, 0.5009, 0.4184, 0.5009, 0.3877, 0.4987, 0.4181, 0.4983, 0.4184, 0.5009, 0.3889, 0.5009, 0.4583, 0.4927, 0.5, 0.4927, 0.5, 0.4982, 0.4583, 0.4982, 0.5, 0.4927, 0.5417, 0.4927, 0.5417, 0.4982, 0.5, 0.4982, 0.5, 0.4982, 0.5417, 0.4982, 0.5417, 0.5009, 0.5, 0.5009, 0.4583, 0.4982, 0.5, 0.4982, 0.5, 0.5009, 0.4583, 0.5009, 0.375, 0.2419, 0.417, 0.2078, 0.4181, 0.242, 0.3877, 0.2451, 0.417, 0.2078, 0.4583, 0.2047, 0.4583, 0.2412, 0.4181, 0.242, 0.4181, 0.242, 0.4583, 0.2412, 0.4583, 0.2493, 0.4184, 0.2493, 0.3877, 0.2451, 0.4181, 0.242, 0.4184, 0.2493, 0.3889, 0.2493, 0.4583, 0.2047, 0.5, 0.2047, 0.5, 0.2412, 0.4583, 0.2412, 0.5, 0.2047, 0.5417, 0.2047, 0.5417, 0.2412, 0.5, 0.2412, 0.5, 0.2412, 0.5417, 0.2412, 0.5417, 0.2493, 0.5, 0.2493, 0.4583, 0.2412, 0.5, 0.2412, 0.5, 0.2493, 0.4583, 0.2493, 0.4583, 0.867, 0.5, 0.867, 0.5, 0.929, 0.4583, 0.9295, 0.5, 0.867, 0.5417, 0.867, 0.5417, 0.9295, 0.5, 0.929, 0.5, 0.929, 0.5417, 0.9295, 0.5417, 0.9754, 0.5, 0.9754, 0.4583, 0.9295, 0.5, 0.929, 0.5, 0.9754, 0.4583, 0.9754, 0.375, 0.867, 0.4167, 0.8846, 0.4167, 0.9312, 0.375, 0.9316, 0.4167, 0.8846, 0.4583, 0.867, 0.4583, 0.9295, 0.4167, 0.9312, 0.4167, 0.9312, 0.4583, 0.9295, 0.4583, 0.9754, 0.417, 0.9771, 0.375, 0.9316, 0.4167, 0.9312, 0.417, 0.9771, 0.375, 0.9963, 0.4583, 0.2493, 0.5, 0.2493, 0.5, 0.2544, 0.4583, 0.2544, 0.5, 0.2493, 0.5417, 0.2493, 0.5417, 0.2544, 0.5, 0.2544, 0.5, 0.2544, 0.5417, 0.2544, 0.5417, 0.2746, 0.5, 0.2746, 0.4583, 0.2544, 0.5, 0.2544, 0.5, 0.2746, 0.4583, 0.2746, 0.3889, 0.2493, 0.4184, 0.2493, 0.4181, 0.2539, 0.3877, 0.2522, 0.4184, 0.2493, 0.4583, 0.2493, 0.4583, 0.2544, 0.4181, 0.2539, 0.4181, 0.2539, 0.4583, 0.2544, 0.4583, 0.2746, 0.417, 0.2729, 0.3877, 0.2522, 0.4181, 0.2539, 0.417, 0.2729, 0.375, 0.2537, 0.5417, 0.2493, 0.5833, 0.2493, 0.5833, 0.2539, 0.5417, 0.2544, 0.5833, 0.2493, 0.625, 0.25, 0.625, 0.2518, 0.5833, 0.2539, 0.5833, 0.2539, 0.625, 0.2518, 0.625, 0.2537, 0.5833, 0.2729, 0.5417, 0.2544, 0.5833, 0.2539, 0.5833, 0.2729, 0.5417, 0.2746, 0.1437, 0.7129, 0.1477, 0.742, 0.1306, 0.7444, 0.1296, 0.7384, 0.1477, 0.742, 0.1287, 0.75, 0.1287, 0.75, 0.1306, 0.7444, 0.1306, 0.7444, 0.1287, 0.75, 0.1287, 0.75, 0.128, 0.745, 0.1296, 0.7384, 0.1306, 0.7444, 0.128, 0.745, 0.1277, 0.742, 0.7631, 0.7026, 0.8067, 0.7026, 0.8067, 0.7401, 0.7613, 0.7401, 0.8067, 0.7026, 0.8504, 0.7026, 0.8521, 0.7401, 0.8067, 0.7401, 0.8067, 0.7401, 0.8521, 0.7401, 0.8713, 0.75, 0.8066, 0.75, 0.7613, 0.7401, 0.8067, 0.7401, 0.8066, 0.75, 0.742, 0.75, 0.5417, 0.867, 0.5833, 0.8846, 0.5833, 0.9312, 0.5417, 0.9295, 0.5833, 0.8846, 0.625, 0.867, 0.625, 0.9316, 0.5833, 0.9312, 0.5833, 0.9312, 0.625, 0.9316, 0.625, 0.9963, 0.5833, 0.9771, 0.5417, 0.9295, 0.5833, 0.9312, 0.5833, 0.9771, 0.5417, 0.9754, 0.4583, 0.4709, 0.5, 0.4709, 0.5, 0.4819, 0.4583, 0.4819, 0.5, 0.4709, 0.5417, 0.4709, 0.5417, 0.4819, 0.5, 0.4819, 0.5, 0.4819, 0.5417, 0.4819, 0.5417, 0.4927, 0.5, 0.4927, 0.4583, 0.4819, 0.5, 0.4819, 0.5, 0.4927, 0.4583, 0.4927, 0.375, 0.4664, 0.4167, 0.4705, 0.4167, 0.4819, 0.375, 0.4819, 0.4167, 0.4705, 0.4583, 0.4709, 0.4583, 0.4819, 0.4167, 0.4819, 0.4167, 0.4819, 0.4583, 0.4819, 0.4583, 0.4927, 0.417, 0.4931, 0.375, 0.4819, 0.4167, 0.4819, 0.417, 0.4931, 0.375, 0.4974, 0.4583, 0.7487, 0.5, 0.7487, 0.5, 0.7517, 0.4583, 0.7517, 0.5, 0.7487, 0.5417, 0.7487, 0.5417, 0.7517, 0.5, 0.7517, 0.5, 0.7517, 0.5417, 0.7517, 0.5417, 0.7573, 0.5, 0.7573, 0.4583, 0.7517, 0.5, 0.7517, 0.5, 0.7573, 0.4583, 0.7573, 0.3889, 0.7487, 0.4184, 0.7487, 0.4181, 0.7516, 0.3877, 0.7512, 0.4184, 0.7487, 0.4583, 0.7487, 0.4583, 0.7517, 0.4181, 0.7516, 0.4181, 0.7516, 0.4583, 0.7517, 0.4583, 0.7573, 0.417, 0.7569, 0.3877, 0.7512, 0.4181, 0.7516, 0.417, 0.7569, 0.375, 0.7526, 0.5417, 0.7487, 0.5831, 0.7488, 0.5833, 0.7516, 0.5417, 0.7517, 0.5831, 0.7488, 0.625, 0.75, 0.625, 0.7513, 0.5833, 0.7516, 0.5833, 0.7516, 0.625, 0.7513, 0.625, 0.7526, 0.5833, 0.7569, 0.5417, 0.7517, 0.5833, 0.7516, 0.5833, 0.7569, 0.5417, 0.7573, 0.6115, 0.7026, 0.6252, 0.7026, 0.6254, 0.7401, 0.6127, 0.74, 0.6252, 0.7026, 0.6323, 0.7026, 0.6319, 0.7401, 0.6254, 0.7401, 0.6254, 0.7401, 0.6319, 0.7401, 0.6276, 0.75, 0.6263, 0.75, 0.6127, 0.74, 0.6254, 0.7401, 0.6263, 0.75, 0.625, 0.75, 0.3459, 0.7026, 0.357, 0.7037, 0.3569, 0.7403, 0.3455, 0.7401, 0.357, 0.7037, 0.369, 0.7129, 0.3679, 0.742, 0.3569, 0.7403, 0.3569, 0.7403, 0.3679, 0.742, 0.3724, 0.75, 0.3569, 0.75, 0.3455, 0.7401, 0.3569, 0.7403, 0.3569, 0.75, 0.3414, 0.75, 0.5417, 0.4709, 0.5833, 0.4705, 0.5833, 0.4819, 0.5417, 0.4819, 0.5833, 0.4705, 0.625, 0.4664, 0.625, 0.4819, 0.5833, 0.4819, 0.5833, 0.4819, 0.625, 0.4819, 0.625, 0.4974, 0.5833, 0.4931, 0.5417, 0.4819, 0.5833, 0.4819, 0.5833, 0.4931, 0.5417, 0.4927, 0.3459, 0.5453, 0.357, 0.5442, 0.3569, 0.6238, 0.3459, 0.6238, 0.357, 0.5442, 0.369, 0.5349, 0.368, 0.6237, 0.3569, 0.6238, 0.3569, 0.6238, 0.368, 0.6237, 0.369, 0.7129, 0.357, 0.7037, 0.3459, 0.6238, 0.3569, 0.6238, 0.357, 0.7037, 0.3459, 0.7026, 0.6115, 0.5453, 0.6252, 0.5453, 0.6252, 0.6238, 0.6115, 0.6238, 0.6252, 0.5453, 0.6323, 0.5453, 0.6323, 0.6238, 0.6252, 0.6238, 0.6252, 0.6238, 0.6323, 0.6238, 0.6323, 0.7026, 0.6252, 0.7026, 0.6115, 0.6238, 0.6252, 0.6238, 0.6252, 0.7026, 0.6115, 0.7026, 0.7631, 0.5453, 0.8067, 0.5453, 0.8067, 0.6238, 0.7631, 0.6238, 0.8067, 0.5453, 0.8504, 0.5453, 0.8504, 0.6238, 0.8067, 0.6238, 0.8067, 0.6238, 0.8504, 0.6238, 0.8504, 0.7026, 0.8067, 0.7026, 0.7631, 0.6238, 0.8067, 0.6238, 0.8067, 0.7026, 0.7631, 0.7026, 0.125, 0.5081, 0.1284, 0.5422, 0.1291, 0.6237, 0.125, 0.6237, 0.1284, 0.5422, 0.1437, 0.5349, 0.1484, 0.6237, 0.1291, 0.6237, 0.1291, 0.6237, 0.1484, 0.6237, 0.1437, 0.7129, 0.1284, 0.7053, 0.125, 0.6237, 0.1291, 0.6237, 0.1284, 0.7053, 0.125, 0.7393, 0.4583, 0.0, 0.5, 0.0, 0.5, 0.009926, 0.4583, 0.009926, 0.5, 0.0, 0.5417, 0.0, 0.5417, 0.009926, 0.5, 0.009926, 0.5, 0.009926, 0.5417, 0.009926, 0.5417, 0.04743, 0.5, 0.04743, 0.4583, 0.009926, 0.5, 0.009926, 0.5, 0.04743, 0.4583, 0.04743, 0.375, 0.0, 0.4167, 0.0, 0.4178, 0.00916, 0.3866, 0.006097, 0.4167, 0.0, 0.4583, 0.0, 0.4583, 0.009926, 0.4178, 0.00916, 0.4178, 0.00916, 0.4583, 0.009926, 0.4583, 0.04743, 0.417, 0.04436, 0.3866, 0.006097, 0.4178, 0.00916, 0.417, 0.04436, 0.375, 0.01066, 0.4583, 0.5453, 0.5, 0.5453, 0.5, 0.6238, 0.4583, 0.6238, 0.5, 0.5453, 0.5417, 0.5453, 0.5417, 0.6238, 0.5, 0.6238, 0.5, 0.6238, 0.5417, 0.6238, 0.5417, 0.7026, 0.5, 0.7026, 0.4583, 0.6238, 0.5, 0.6238, 0.5, 0.7026, 0.4583, 0.7026, 0.3847, 0.5349, 0.418, 0.5442, 0.4181, 0.6238, 0.3877, 0.6237, 0.418, 0.5442, 0.4583, 0.5453, 0.4583, 0.6238, 0.4181, 0.6238, 0.4181, 0.6238, 0.4583, 0.6238, 0.4583, 0.7026, 0.418, 0.7037, 0.3877, 0.6237, 0.4181, 0.6238, 0.418, 0.7037, 0.3847, 0.7129, 0.3252, 0.5453, 0.3384, 0.5453, 0.3384, 0.6238, 0.3252, 0.6238, 0.3384, 0.5453, 0.3459, 0.5453, 0.3459, 0.6238, 0.3384, 0.6238, 0.3384, 0.6238, 0.3459, 0.6238, 0.3459, 0.7026, 0.3384, 0.7026, 0.3252, 0.6238, 0.3384, 0.6238, 0.3384, 0.7026, 0.3252, 0.7026, 0.1437, 0.5349, 0.1927, 0.5442, 0.193, 0.6238, 0.1484, 0.6237, 0.1927, 0.5442, 0.2369, 0.5453, 0.2369, 0.6238, 0.193, 0.6238, 0.193, 0.6238, 0.2369, 0.6238, 0.2369, 0.7026, 0.1927, 0.7037, 0.1484, 0.6237, 0.193, 0.6238, 0.1927, 0.7037, 0.1437, 0.7129, 0.727, 0.5453, 0.7417, 0.5453, 0.7417, 0.6238, 0.727, 0.6238, 0.7417, 0.5453, 0.7631, 0.5453, 0.7631, 0.6238, 0.7417, 0.6238, 0.7417, 0.6238, 0.7631, 0.6238, 0.7631, 0.7026, 0.7417, 0.7026, 0.727, 0.6238, 0.7417, 0.6238, 0.7417, 0.7026, 0.727, 0.7026, 0.6323, 0.5453, 0.6431, 0.5453, 0.6431, 0.6238, 0.6323, 0.6238, 0.6431, 0.5453, 0.6541, 0.5453, 0.6541, 0.6238, 0.6431, 0.6238, 0.6431, 0.6238, 0.6541, 0.6238, 0.6541, 0.7026, 0.6431, 0.7026, 0.6323, 0.6238, 0.6431, 0.6238, 0.6431, 0.7026, 0.6323, 0.7026, 0.8504, 0.5453, 0.8706, 0.5422, 0.8706, 0.6238, 0.8504, 0.6238, 0.8706, 0.5422, 0.875, 0.5081, 0.875, 0.6237, 0.8706, 0.6238, 0.8706, 0.6238, 0.875, 0.6237, 0.875, 0.7393, 0.8706, 0.7056, 0.8504, 0.6238, 0.8706, 0.6238, 0.8706, 0.7056, 0.8504, 0.7026, 0.369, 0.5349, 0.3744, 0.5441, 0.3747, 0.6237, 0.368, 0.6237, 0.3744, 0.5441, 0.3847, 0.5349, 0.3877, 0.6237, 0.3747, 0.6237, 0.3747, 0.6237, 0.3877, 0.6237, 0.3847, 0.7129, 0.3744, 0.7034, 0.368, 0.6237, 0.3747, 0.6237, 0.3744, 0.7034, 0.369, 0.7129, 0.5417, 0.5453, 0.5817, 0.5453, 0.5817, 0.6238, 0.5417, 0.6238, 0.5817, 0.5453, 0.6115, 0.5453, 0.6115, 0.6238, 0.5817, 0.6238, 0.5817, 0.6238, 0.6115, 0.6238, 0.6115, 0.7026, 0.5817, 0.7026, 0.5417, 0.6238, 0.5817, 0.6238, 0.5817, 0.7026, 0.5417, 0.7026, 0.5417, 0.0, 0.5833, 0.0, 0.5833, 0.00916, 0.5417, 0.009926, 0.5833, 0.0, 0.625, 0.0, 0.625, 0.005331, 0.5833, 0.00916, 0.5833, 0.00916, 0.625, 0.005331, 0.625, 0.01066, 0.5833, 0.04436, 0.5417, 0.009926, 0.5833, 0.00916, 0.5833, 0.04436, 0.5417, 0.04743, 0.5417, 0.5009, 0.5831, 0.5008, 0.5819, 0.5088, 0.5417, 0.5088, 0.5831, 0.5008, 0.625, 0.5, 0.6127, 0.5087, 0.5819, 0.5088, 0.5819, 0.5088, 0.6127, 0.5087, 0.6115, 0.5453, 0.5817, 0.5453, 0.5417, 0.5088, 0.5819, 0.5088, 0.5817, 0.5453, 0.5417, 0.5453, 0.369, 0.5349, 0.3679, 0.5068, 0.372, 0.5044, 0.3725, 0.5095, 0.3679, 0.5068, 0.3724, 0.5, 0.3724, 0.5, 0.372, 0.5044, 0.372, 0.5044, 0.3724, 0.5, 0.3724, 0.5, 0.3729, 0.5038, 0.3725, 0.5095, 0.372, 0.5044, 0.3729, 0.5038, 0.3731, 0.5061, 0.8713, 0.5, 0.8732, 0.5, 0.871, 0.5079, 0.8521, 0.5087, 0.8732, 0.5, 0.875, 0.5, 0.875, 0.504, 0.871, 0.5079, 0.871, 0.5079, 0.875, 0.504, 0.875, 0.5081, 0.8706, 0.5422, 0.8521, 0.5087, 0.871, 0.5079, 0.8706, 0.5422, 0.8504, 0.5453, 0.6276, 0.5, 0.6431, 0.5, 0.6431, 0.5087, 0.6319, 0.5087, 0.6431, 0.5, 0.6586, 0.5, 0.6545, 0.5087, 0.6431, 0.5087, 0.6431, 0.5087, 0.6545, 0.5087, 0.6541, 0.5453, 0.6431, 0.5453, 0.6319, 0.5087, 0.6431, 0.5087, 0.6431, 0.5453, 0.6323, 0.5453, 0.7393, 0.5, 0.7406, 0.5, 0.7415, 0.5087, 0.728, 0.5087, 0.7406, 0.5, 0.742, 0.5, 0.7613, 0.5087, 0.7415, 0.5087, 0.7415, 0.5087, 0.7613, 0.5087, 0.7631, 0.5453, 0.7417, 0.5453, 0.728, 0.5087, 0.7415, 0.5087, 0.7417, 0.5453, 0.727, 0.5453, 0.1287, 0.5, 0.1934, 0.5, 0.1932, 0.5084, 0.1477, 0.5068, 0.1934, 0.5, 0.258, 0.5, 0.2387, 0.5087, 0.1932, 0.5084, 0.1932, 0.5084, 0.2387, 0.5087, 0.2369, 0.5453, 0.1927, 0.5442, 0.1477, 0.5068, 0.1932, 0.5084, 0.1927, 0.5442, 0.1437, 0.5349, 0.3372, 0.5, 0.3393, 0.5, 0.3385, 0.5087, 0.3262, 0.5087, 0.3393, 0.5, 0.3414, 0.5, 0.3455, 0.5087, 0.3385, 0.5087, 0.3385, 0.5087, 0.3455, 0.5087, 0.3459, 0.5453, 0.3384, 0.5453, 0.3262, 0.5087, 0.3385, 0.5087, 0.3384, 0.5453, 0.3252, 0.5453, 0.3889, 0.5009, 0.4184, 0.5009, 0.4183, 0.5085, 0.3884, 0.5069, 0.4184, 0.5009, 0.4583, 0.5009, 0.4583, 0.5088, 0.4183, 0.5085, 0.4183, 0.5085, 0.4583, 0.5088, 0.4583, 0.5453, 0.418, 0.5442, 0.3884, 0.5069, 0.4183, 0.5085, 0.418, 0.5442, 0.3847, 0.5349, 0.4583, 0.5009, 0.5, 0.5009, 0.5, 0.5088, 0.4583, 0.5088, 0.5, 0.5009, 0.5417, 0.5009, 0.5417, 0.5088, 0.5, 0.5088, 0.5, 0.5088, 0.5417, 0.5088, 0.5417, 0.5453, 0.5, 0.5453, 0.4583, 0.5088, 0.5, 0.5088, 0.5, 0.5453, 0.4583, 0.5453, 0.3847, 0.7129, 0.3884, 0.7418, 0.3765, 0.7443, 0.3756, 0.7384, 0.3884, 0.7418, 0.3889, 0.7487, 0.3767, 0.7488, 0.3765, 0.7443, 0.3765, 0.7443, 0.3767, 0.7488, 0.375, 0.75, 0.3746, 0.745, 0.3756, 0.7384, 0.3765, 0.7443, 0.3746, 0.745, 0.3744, 0.742, 0.742, 0.5, 0.8066, 0.5, 0.8067, 0.5087, 0.7613, 0.5087, 0.8066, 0.5, 0.8713, 0.5, 0.8521, 0.5087, 0.8067, 0.5087, 0.8067, 0.5087, 0.8521, 0.5087, 0.8504, 0.5453, 0.8067, 0.5453, 0.7613, 0.5087, 0.8067, 0.5087, 0.8067, 0.5453, 0.7631, 0.5453, 0.625, 0.5, 0.6263, 0.5, 0.6254, 0.5087, 0.6127, 0.5087, 0.6263, 0.5, 0.6276, 0.5, 0.6319, 0.5087, 0.6254, 0.5087, 0.6254, 0.5087, 0.6319, 0.5087, 0.6323, 0.5453, 0.6252, 0.5453, 0.6127, 0.5087, 0.6254, 0.5087, 0.6252, 0.5453, 0.6115, 0.5453, 0.3414, 0.5, 0.3569, 0.5, 0.3569, 0.5084, 0.3455, 0.5087, 0.3569, 0.5, 0.3724, 0.5, 0.3679, 0.5068, 0.3569, 0.5084, 0.3569, 0.5084, 0.3679, 0.5068, 0.369, 0.5349, 0.357, 0.5442, 0.3455, 0.5087, 0.3569, 0.5084, 0.357, 0.5442, 0.3459, 0.5453, 0.4583, 0.04743, 0.5, 0.04743, 0.5, 0.1262, 0.4583, 0.1262, 0.5, 0.04743, 0.5417, 0.04743, 0.5417, 0.1262, 0.5, 0.1262, 0.5, 0.1262, 0.5417, 0.1262, 0.5417, 0.2047, 0.5, 0.2047, 0.4583, 0.1262, 0.5, 0.1262, 0.5, 0.2047, 0.4583, 0.2047, 0.375, 0.01066, 0.417, 0.04436, 0.4167, 0.1262, 0.375, 0.1263, 0.417, 0.04436, 0.4583, 0.04743, 0.4583, 0.1262, 0.4167, 0.1262, 0.4167, 0.1262, 0.4583, 0.1262, 0.4583, 0.2047, 0.417, 0.2078, 0.375, 0.1263, 0.4167, 0.1262, 0.417, 0.2078, 0.375, 0.2419, 0.5417, 0.04743, 0.5833, 0.04436, 0.5833, 0.1262, 0.5417, 0.1262, 0.5833, 0.04436, 0.625, 0.01066, 0.625, 0.1263, 0.5833, 0.1262, 0.5833, 0.1262, 0.625, 0.1263, 0.625, 0.2419, 0.5833, 0.2078, 0.5417, 0.1262, 0.5833, 0.1262, 0.5833, 0.2078, 0.5417, 0.2047, 0.258, 0.5, 0.2594, 0.5, 0.2585, 0.5087, 0.2387, 0.5087, 0.2594, 0.5, 0.2607, 0.5, 0.272, 0.5087, 0.2585, 0.5087, 0.2585, 0.5087, 0.272, 0.5087, 0.273, 0.5453, 0.2583, 0.5453, 0.2387, 0.5087, 0.2585, 0.5087, 0.2583, 0.5453, 0.2369, 0.5453, 0.6628, 0.5, 0.701, 0.5, 0.701, 0.5087, 0.6738, 0.5087, 0.701, 0.5, 0.7393, 0.5, 0.728, 0.5087, 0.701, 0.5087, 0.701, 0.5087, 0.728, 0.5087, 0.727, 0.5453, 0.701, 0.5453, 0.6738, 0.5087, 0.701, 0.5087, 0.701, 0.5453, 0.6748, 0.5453, 0.6748, 0.5453, 0.701, 0.5453, 0.701, 0.6238, 0.6748, 0.6238, 0.701, 0.5453, 0.727, 0.5453, 0.727, 0.6238, 0.701, 0.6238, 0.701, 0.6238, 0.727, 0.6238, 0.727, 0.7026, 0.701, 0.7026, 0.6748, 0.6238, 0.701, 0.6238, 0.701, 0.7026, 0.6748, 0.7026, 0.2369, 0.5453, 0.2583, 0.5453, 0.2583, 0.6238, 0.2369, 0.6238, 0.2583, 0.5453, 0.273, 0.5453, 0.273, 0.6238, 0.2583, 0.6238, 0.2583, 0.6238, 0.273, 0.6238, 0.273, 0.7026, 0.2583, 0.7026, 0.2369, 0.6238, 0.2583, 0.6238, 0.2583, 0.7026, 0.2369, 0.7026, 0.375, 0.7878, 0.4167, 0.7978, 0.4167, 0.826, 0.375, 0.826, 0.4167, 0.7978, 0.4583, 0.7878, 0.4583, 0.826, 0.4167, 0.826, 0.4167, 0.826, 0.4583, 0.826, 0.4583, 0.8643, 0.4167, 0.854, 0.375, 0.826, 0.4167, 0.826, 0.4167, 0.854, 0.375, 0.8643, 0.4583, 0.3619, 0.5, 0.3619, 0.5, 0.3833, 0.4583, 0.3833, 0.5, 0.3619, 0.5417, 0.3619, 0.5417, 0.3833, 0.5, 0.3833, 0.5, 0.3833, 0.5417, 0.3833, 0.5417, 0.398, 0.5, 0.398, 0.4583, 0.3833, 0.5, 0.3833, 0.5, 0.398, 0.4583, 0.398, 0.375, 0.383, 0.4167, 0.3637, 0.4167, 0.3835, 0.375, 0.3844, 0.4167, 0.3637, 0.4583, 0.3619, 0.4583, 0.3833, 0.4167, 0.3835, 0.4167, 0.3835, 0.4583, 0.3833, 0.4583, 0.398, 0.4167, 0.397, 0.375, 0.3844, 0.4167, 0.3835, 0.4167, 0.397, 0.375, 0.3857, 0.5417, 0.3619, 0.5833, 0.3637, 0.5833, 0.3835, 0.5417, 0.3833, 0.5833, 0.3637, 0.625, 0.383, 0.625, 0.3844, 0.5833, 0.3835, 0.5833, 0.3835, 0.625, 0.3844, 0.625, 0.3857, 0.5833, 0.397, 0.5417, 0.3833, 0.5833, 0.3835, 0.5833, 0.397, 0.5417, 0.398, 0.5417, 0.7878, 0.5833, 0.7978, 0.5833, 0.826, 0.5417, 0.826, 0.5833, 0.7978, 0.625, 0.7878, 0.625, 0.826, 0.5833, 0.826, 0.5833, 0.826, 0.625, 0.826, 0.625, 0.8643, 0.5833, 0.854, 0.5417, 0.826, 0.5833, 0.826, 0.5833, 0.854, 0.5417, 0.8643, 0.2369, 0.7026, 0.2583, 0.7026, 0.2585, 0.7401, 0.2387, 0.7401, 0.2583, 0.7026, 0.273, 0.7026, 0.272, 0.7401, 0.2585, 0.7401, 0.2585, 0.7401, 0.272, 0.7401, 0.2607, 0.75, 0.2594, 0.75, 0.2387, 0.7401, 0.2585, 0.7401, 0.2594, 0.75, 0.258, 0.75, 0.6748, 0.7026, 0.701, 0.7026, 0.701, 0.7401, 0.6738, 0.7401, 0.701, 0.7026, 0.727, 0.7026, 0.728, 0.7401, 0.701, 0.7401, 0.701, 0.7401, 0.728, 0.7401, 0.7393, 0.75, 0.701, 0.75, 0.6738, 0.7401, 0.701, 0.7401, 0.701, 0.75, 0.6628, 0.75, 0.6541, 0.7026, 0.6616, 0.7026, 0.6615, 0.7401, 0.6545, 0.7401, 0.6616, 0.7026, 0.6748, 0.7026, 0.6738, 0.7401, 0.6615, 0.7401, 0.6615, 0.7401, 0.6738, 0.7401, 0.6628, 0.75, 0.6607, 0.75, 0.6545, 0.7401, 0.6615, 0.7401, 0.6607, 0.75, 0.6586, 0.75, 0.5417, 0.7836, 0.5833, 0.7799, 0.5833, 0.7863, 0.5417, 0.7857, 0.5833, 0.7799, 0.625, 0.7836, 0.625, 0.7857, 0.5833, 0.7863, 0.5833, 0.7863, 0.625, 0.7857, 0.625, 0.7878, 0.5833, 0.7978, 0.5417, 0.7857, 0.5833, 0.7863, 0.5833, 0.7978, 0.5417, 0.7878, 0.375, 0.7836, 0.4167, 0.7799, 0.4167, 0.7863, 0.375, 0.7857, 0.4167, 0.7799, 0.4583, 0.7836, 0.4583, 0.7857, 0.4167, 0.7863, 0.4167, 0.7863, 0.4583, 0.7857, 0.4583, 0.7878, 0.4167, 0.7978, 0.375, 0.7857, 0.4167, 0.7863, 0.4167, 0.7978, 0.375, 0.7878, 0.6541, 0.5453, 0.6616, 0.5453, 0.6616, 0.6238, 0.6541, 0.6238, 0.6616, 0.5453, 0.6748, 0.5453, 0.6748, 0.6238, 0.6616, 0.6238, 0.6616, 0.6238, 0.6748, 0.6238, 0.6748, 0.7026, 0.6616, 0.7026, 0.6541, 0.6238, 0.6616, 0.6238, 0.6616, 0.7026, 0.6541, 0.7026, 0.6586, 0.5, 0.6607, 0.5, 0.6615, 0.5087, 0.6545, 0.5087, 0.6607, 0.5, 0.6628, 0.5, 0.6738, 0.5087, 0.6615, 0.5087, 0.6615, 0.5087, 0.6738, 0.5087, 0.6748, 0.5453, 0.6616, 0.5453, 0.6545, 0.5087, 0.6615, 0.5087, 0.6616, 0.5453, 0.6541, 0.5453, 0.2607, 0.5, 0.299, 0.5, 0.299, 0.5087, 0.272, 0.5087, 0.299, 0.5, 0.3372, 0.5, 0.3262, 0.5087, 0.299, 0.5087, 0.299, 0.5087, 0.3262, 0.5087, 0.3252, 0.5453, 0.299, 0.5453, 0.272, 0.5087, 0.299, 0.5087, 0.299, 0.5453, 0.273, 0.5453, 0.273, 0.5453, 0.299, 0.5453, 0.299, 0.6238, 0.273, 0.6238, 0.299, 0.5453, 0.3252, 0.5453, 0.3252, 0.6238, 0.299, 0.6238, 0.299, 0.6238, 0.3252, 0.6238, 0.3252, 0.7026, 0.299, 0.7026, 0.273, 0.6238, 0.299, 0.6238, 0.299, 0.7026, 0.273, 0.7026, 0.4583, 0.398, 0.5, 0.398, 0.5, 0.424, 0.4583, 0.424, 0.5, 0.398, 0.5417, 0.398, 0.5417, 0.424, 0.5, 0.424, 0.5, 0.424, 0.5417, 0.424, 0.5417, 0.4502, 0.5, 0.4502, 0.4583, 0.424, 0.5, 0.424, 0.5, 0.4502, 0.4583, 0.4502, 0.375, 0.3857, 0.4167, 0.397, 0.4167, 0.424, 0.375, 0.424, 0.4167, 0.397, 0.4583, 0.398, 0.4583, 0.424, 0.4167, 0.424, 0.4167, 0.424, 0.4583, 0.424, 0.4583, 0.4502, 0.4167, 0.4512, 0.375, 0.424, 0.4167, 0.424, 0.4167, 0.4512, 0.375, 0.4622, 0.5417, 0.398, 0.5833, 0.397, 0.5833, 0.424, 0.5417, 0.424, 0.5833, 0.397, 0.625, 0.3857, 0.625, 0.424, 0.5833, 0.424, 0.5833, 0.424, 0.625, 0.424, 0.625, 0.4622, 0.5833, 0.4512, 0.5417, 0.424, 0.5833, 0.424, 0.5833, 0.4512, 0.5417, 0.4502, 0.273, 0.7026, 0.299, 0.7026, 0.299, 0.7401, 0.272, 0.7401, 0.299, 0.7026, 0.3252, 0.7026, 0.3262, 0.7401, 0.299, 0.7401, 0.299, 0.7401, 0.3262, 0.7401, 0.3372, 0.75, 0.299, 0.75, 0.272, 0.7401, 0.299, 0.7401, 0.299, 0.75, 0.2607, 0.75, 0.3731, 0.742, 0.3737, 0.7414, 0.3737, 0.7449, 0.3729, 0.745, 0.3737, 0.7414, 0.3744, 0.742, 0.3746, 0.745, 0.3737, 0.7449, 0.3737, 0.7449, 0.3746, 0.745, 0.375, 0.75, 0.3737, 0.75, 0.3729, 0.745, 0.3737, 0.7449, 0.3737, 0.75, 0.3724, 0.75, 0.125, 0.7393, 0.1267, 0.7411, 0.1268, 0.7449, 0.125, 0.7447, 0.1267, 0.7411, 0.1277, 0.742, 0.128, 0.745, 0.1268, 0.7449, 0.1268, 0.7449, 0.128, 0.745, 0.1287, 0.75, 0.1268, 0.75, 0.125, 0.7447, 0.1268, 0.7449, 0.1268, 0.75, 0.125, 0.75, 0.3724, 0.5, 0.3737, 0.5, 0.3737, 0.5038, 0.3729, 0.5038, 0.3737, 0.5, 0.375, 0.5, 0.3746, 0.5038, 0.3737, 0.5038, 0.3737, 0.5038, 0.3746, 0.5038, 0.3744, 0.5061, 0.3737, 0.5065, 0.3729, 0.5038, 0.3737, 0.5038, 0.3737, 0.5065, 0.3731, 0.5061, 0.125, 0.5, 0.1268, 0.5, 0.1268, 0.5039, 0.125, 0.504, 0.1268, 0.5, 0.1287, 0.5, 0.128, 0.5038, 0.1268, 0.5039, 0.1268, 0.5039, 0.128, 0.5038, 0.1277, 0.5061, 0.1267, 0.5067, 0.125, 0.504, 0.1268, 0.5039, 0.1267, 0.5067, 0.125, 0.5081, 0.375, 0.0, 0.3866, 0.006097, 0.3762, 0.005331, 0.375, 0.0, 0.3866, 0.006097, 0.375, 0.01066, 0.375, 0.01066, 0.3762, 0.005331, 0.3762, 0.005331, 0.375, 0.01066, 0.375, 0.01066, 0.375, 0.005331, 0.375, 0.0, 0.3762, 0.005331, 0.375, 0.005331, 0.375, 0.0, 0.125, 0.7393, 0.1284, 0.7053, 0.127, 0.736, 0.125, 0.7393, 0.1284, 0.7053, 0.1437, 0.7129, 0.1296, 0.7384, 0.127, 0.736, 0.127, 0.736, 0.1296, 0.7384, 0.1277, 0.742, 0.1267, 0.7411, 0.125, 0.7393, 0.127, 0.736, 0.1267, 0.7411, 0.125, 0.7393, 0.3847, 0.5349, 0.3744, 0.5441, 0.3738, 0.5119, 0.3756, 0.5095, 0.3744, 0.5441, 0.369, 0.5349, 0.3725, 0.5095, 0.3738, 0.5119, 0.3738, 0.5119, 0.3725, 0.5095, 0.3731, 0.5061, 0.3737, 0.5065, 0.3756, 0.5095, 0.3738, 0.5119, 0.3737, 0.5065, 0.3744, 0.5061, 0.1437, 0.5349, 0.1284, 0.5422, 0.127, 0.5115, 0.1296, 0.5095, 0.1284, 0.5422, 0.125, 0.5081, 0.125, 0.5081, 0.127, 0.5115, 0.127, 0.5115, 0.125, 0.5081, 0.125, 0.5081, 0.1267, 0.5067, 0.1296, 0.5095, 0.127, 0.5115, 0.1267, 0.5067, 0.1277, 0.5061, 0.3724, 0.75, 0.3679, 0.742, 0.372, 0.7444, 0.3724, 0.75, 0.3679, 0.742, 0.369, 0.7129, 0.3725, 0.7384, 0.372, 0.7444, 0.372, 0.7444, 0.3725, 0.7384, 0.3731, 0.742, 0.3729, 0.745, 0.3724, 0.75, 0.372, 0.7444, 0.3729, 0.745, 0.3724, 0.75, 0.375, 0.2419, 0.3877, 0.2451, 0.3764, 0.2459, 0.375, 0.2419, 0.3877, 0.2451, 0.3889, 0.2493, 0.3767, 0.2493, 0.3764, 0.2459, 0.3764, 0.2459, 0.3767, 0.2493, 0.375, 0.25, 0.375, 0.246, 0.375, 0.2419, 0.3764, 0.2459, 0.375, 0.246, 0.375, 0.2419, 0.3889, 0.7487, 0.3877, 0.7512, 0.3764, 0.7511, 0.3767, 0.7488, 0.3877, 0.7512, 0.375, 0.7526, 0.375, 0.7526, 0.3764, 0.7511, 0.3764, 0.7511, 0.375, 0.7526, 0.375, 0.7526, 0.375, 0.7513, 0.3767, 0.7488, 0.3764, 0.7511, 0.375, 0.7513, 0.375, 0.75, 0.369, 0.7129, 0.3744, 0.7034, 0.3738, 0.7357, 0.3725, 0.7384, 0.3744, 0.7034, 0.3847, 0.7129, 0.3756, 0.7384, 0.3738, 0.7357, 0.3738, 0.7357, 0.3756, 0.7384, 0.3744, 0.742, 0.3737, 0.7414, 0.3725, 0.7384, 0.3738, 0.7357, 0.3737, 0.7414, 0.3731, 0.742, 0.1287, 0.5, 0.1477, 0.5068, 0.1306, 0.5044, 0.1287, 0.5, 0.1477, 0.5068, 0.1437, 0.5349, 0.1296, 0.5095, 0.1306, 0.5044, 0.1306, 0.5044, 0.1296, 0.5095, 0.1277, 0.5061, 0.128, 0.5038, 0.1287, 0.5, 0.1306, 0.5044, 0.128, 0.5038, 0.1287, 0.5, 0.375, 0.9963, 0.3866, 0.9977, 0.3762, 0.9982, 0.375, 0.9963, 0.3866, 0.9977, 0.375, 1.0, 0.375, 1.0, 0.3762, 0.9982, 0.3762, 0.9982, 0.375, 1.0, 0.375, 1.0, 0.375, 0.9982, 0.375, 0.9963, 0.3762, 0.9982, 0.375, 0.9982, 0.375, 0.9963, 0.375, 0.4974, 0.3877, 0.4987, 0.3764, 0.4988, 0.375, 0.4974, 0.3877, 0.4987, 0.3889, 0.5009, 0.3767, 0.5008, 0.3764, 0.4988, 0.3764, 0.4988, 0.3767, 0.5008, 0.375, 0.5, 0.375, 0.4987, 0.375, 0.4974, 0.3764, 0.4988, 0.375, 0.4987, 0.375, 0.4974, 0.3889, 0.2493, 0.3877, 0.2522, 0.3764, 0.2518, 0.3767, 0.2493, 0.3877, 0.2522, 0.375, 0.2537, 0.375, 0.2537, 0.3764, 0.2518, 0.3764, 0.2518, 0.375, 0.2537, 0.375, 0.2537, 0.375, 0.2518, 0.3767, 0.2493, 0.3764, 0.2518, 0.375, 0.2518, 0.375, 0.25])
me_cube_001.update()
me_cube_002 = bpy.data.meshes.new('Cube.002')
me_cube_002.from_pydata([(0.2919, 0.7888, 0.2911), (0.3333, 0.8303, -0.3756), (-0.2919, 0.7888, 0.2911), (-0.3333, 0.8303, -0.3756), (0.2919, -0.2155, 0.2911), (0.08219, -0.257, -0.1244), (-0.2919, -0.2155, 0.2911), (-0.08219, -0.257, -0.1244), (0.3333, 0.8303, 0.2911), (-0.3333, 0.8303, 0.2911), (0.06062, -0.2676, 0.03291), (-0.06062, -0.2676, 0.03291), (0.2919, 0.7888, -0.1133), (-0.2919, 0.7888, -0.1133), (0.2919, -0.2155, -0.1133), (-0.2919, -0.2155, -0.1133), (0.3333, -0.257, 0.2911), (0.3333, -0.257, -0.3756), (-0.3333, -0.257, 0.2911), (-0.3333, -0.257, -0.3756), (0.0342, -0.3075, 0.006478), (0.0417, -0.3181, -0.08395), (-0.0342, -0.3075, 0.006478), (-0.0417, -0.3181, -0.08395), (0.08219, -0.257, 0.03994), (-0.08219, -0.257, 0.03994), (0.0417, -0.3181, -0.0005524), (-0.0417, -0.3181, -0.0005524), (0.06062, -0.2641, -0.01528), (-0.06062, -0.2641, -0.01528), (0.0342, -0.3039, -0.04171), (-0.0342, -0.3039, -0.04171)], [], [(1, 8, 16, 17), (5, 24, 26, 21), (3, 1, 17, 19), (4, 0, 12, 14), (9, 3, 19, 18), (2, 0, 8, 9), (4, 6, 18, 16), (0, 4, 16, 8), (6, 2, 9, 18), (12, 13, 15, 14), (0, 2, 13, 12), (2, 6, 15, 13), (6, 4, 14, 15), (24, 5, 17, 16), (7, 25, 18, 19), (5, 7, 19, 17), (25, 24, 16, 18), (21, 26, 27, 23), (20, 10, 28, 30), (25, 7, 23, 27), (7, 5, 28, 29), (11, 10, 24, 25), (20, 22, 27, 26), (10, 20, 26, 24), (22, 11, 25, 27), (10, 11, 29, 28), (11, 22, 31, 29), (22, 20, 30, 31), (3, 9, 8, 1)])
_uv = me_cube_002.uv_layers.new(name='UVMap')
_uv.uv.foreach_set('vector', [0.4583, 0.7836, 0.5417, 0.7836, 0.5417, 0.7836, 0.4583, 0.7836, 0.4897, 0.815, 0.5103, 0.815, 0.5103, 0.815, 0.4897, 0.815, 0.4583, 0.867, 0.4583, 0.7836, 0.4583, 0.7836, 0.4583, 0.867, 0.5417, 0.7888, 0.5417, 0.7888, 0.5417, 0.7888, 0.5417, 0.7888, 0.5417, 0.867, 0.4583, 0.867, 0.4583, 0.867, 0.5417, 0.867, 0.5417, 0.8618, 0.5417, 0.7888, 0.5417, 0.7836, 0.5417, 0.867, 0.5417, 0.7888, 0.5417, 0.8618, 0.5417, 0.867, 0.5417, 0.7836, 0.5417, 0.7888, 0.5417, 0.7888, 0.5417, 0.7836, 0.5417, 0.7836, 0.5417, 0.8618, 0.5417, 0.8618, 0.5417, 0.867, 0.5417, 0.867, 0.5417, 0.7888, 0.5417, 0.8618, 0.5417, 0.8618, 0.5417, 0.7888, 0.5417, 0.7888, 0.5417, 0.8618, 0.5417, 0.8618, 0.5417, 0.7888, 0.5417, 0.8618, 0.5417, 0.8618, 0.5417, 0.8618, 0.5417, 0.8618, 0.5417, 0.8618, 0.5417, 0.7888, 0.5417, 0.7888, 0.5417, 0.8618, 0.5103, 0.815, 0.4897, 0.815, 0.4583, 0.7836, 0.5417, 0.7836, 0.4897, 0.8356, 0.5103, 0.8356, 0.5417, 0.867, 0.4583, 0.867, 0.4897, 0.815, 0.4897, 0.8356, 0.4583, 0.867, 0.4583, 0.7836, 0.5103, 0.8356, 0.5103, 0.815, 0.5417, 0.7836, 0.5417, 0.867, 0.4897, 0.815, 0.5103, 0.815, 0.5103, 0.8356, 0.4897, 0.8356, 0.5103, 0.8177, 0.5103, 0.817, 0.5103, 0.817, 0.5103, 0.8177, 0.5103, 0.8356, 0.4897, 0.8356, 0.4897, 0.8356, 0.5103, 0.8356, 0.4897, 0.8356, 0.4897, 0.815, 0.5103, 0.817, 0.5103, 0.8335, 0.5103, 0.8335, 0.5103, 0.817, 0.5103, 0.815, 0.5103, 0.8356, 0.5103, 0.8177, 0.5103, 0.8329, 0.5103, 0.8356, 0.5103, 0.815, 0.5103, 0.817, 0.5103, 0.8177, 0.5103, 0.815, 0.5103, 0.815, 0.5103, 0.8329, 0.5103, 0.8335, 0.5103, 0.8356, 0.5103, 0.8356, 0.5103, 0.817, 0.5103, 0.8335, 0.5103, 0.8335, 0.5103, 0.817, 0.5103, 0.8335, 0.5103, 0.8329, 0.5103, 0.8329, 0.5103, 0.8335, 0.5103, 0.8329, 0.5103, 0.8177, 0.5103, 0.8177, 0.5103, 0.8329, 0.4583, 0.867, 0.5417, 0.867, 0.5417, 0.7836, 0.4583, 0.7836])
me_cube_002.update()

# ---- objects
ob_table = bpy.data.objects.new('Table', me_cube_001)
ob_drawer = bpy.data.objects.new('Drawer', me_cube_002)

# ---- transforms, parenting, visibility, modifiers, constraints
ob_table.location = (0.0, 0.0, 0.0)
ob_table.scale = (4.0, 3.0, 1.0)
ob_drawer.location = (1.591, -2.275, 0.04225)
ob_drawer.scale = (4.0, 3.0, 1.0)

# ---- collection membership
scene.collection.objects.link(ob_table)
scene.collection.objects.link(ob_drawer)

# ---- scene / render settings (as saved in the file)
scene.frame_start = 1; scene.frame_end = 250; scene.frame_set(0)
scene.render.engine = 'BLENDER_EEVEE_NEXT'
bpy.context.view_layer.update()

# ---- added for rendering (the .blend has no active camera and no usable light): camera, sun
cam_auto = bpy.data.cameras.new('AutoCamera')
cam_auto.lens = 50.0
cam_auto.sensor_width = 36.0
cam_auto.clip_end = 1000.0
ob_auto_camera = bpy.data.objects.new('AutoCamera', cam_auto)
scene.collection.objects.link(ob_auto_camera)
ob_auto_camera.location = (10.0948, -12.2284, 7.06112)
ob_auto_camera.rotation_euler = (1.09748, -7.21219e-08, 0.694738)
scene.camera = ob_auto_camera
light_auto_sun = bpy.data.lights.new('AutoSun', 'SUN')
light_auto_sun.energy = 3.0
light_auto_sun.angle = 0.0523599
ob_auto_sun = bpy.data.objects.new('AutoSun', light_auto_sun)
scene.collection.objects.link(ob_auto_sun)
ob_auto_sun.rotation_euler = (0.872665, 0.174533, 0.523599)
bpy.context.view_layer.update()
